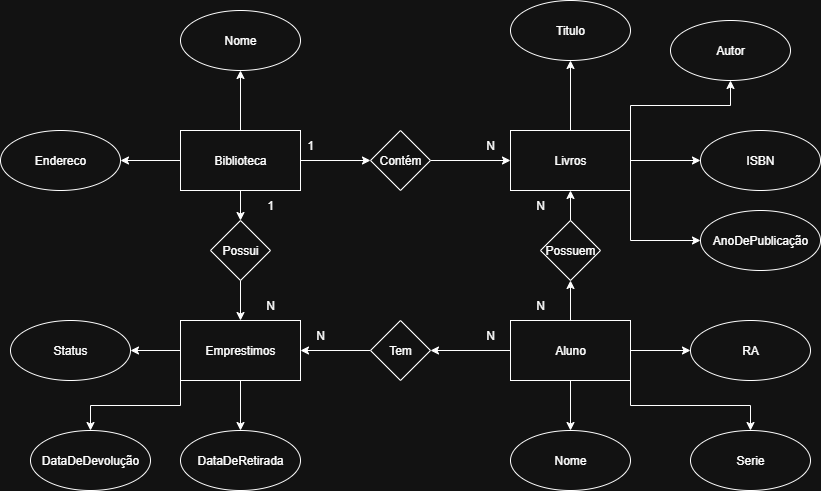

The diagram above was exported from draw.io. Its source (the exported page's mxGraphModel, read from the mxfile embedded in the PNG):
<mxGraphModel dx="1213" dy="657" grid="1" gridSize="10" guides="1" tooltips="1" connect="1" arrows="1" fold="1" page="1" pageScale="1" pageWidth="1169" pageHeight="1654" math="0" shadow="0">
  <root>
    <mxCell id="0" />
    <mxCell id="1" parent="0" />
    <mxCell id="QQnqc2Eb5ZTHZ-tjtjwI-30" style="edgeStyle=orthogonalEdgeStyle;rounded=0;orthogonalLoop=1;jettySize=auto;html=1;exitX=0.5;exitY=0;exitDx=0;exitDy=0;" parent="1" source="QQnqc2Eb5ZTHZ-tjtjwI-2" target="QQnqc2Eb5ZTHZ-tjtjwI-27" edge="1">
      <mxGeometry relative="1" as="geometry" />
    </mxCell>
    <mxCell id="QQnqc2Eb5ZTHZ-tjtjwI-31" style="edgeStyle=orthogonalEdgeStyle;rounded=0;orthogonalLoop=1;jettySize=auto;html=1;exitX=1;exitY=0;exitDx=0;exitDy=0;" parent="1" source="QQnqc2Eb5ZTHZ-tjtjwI-2" target="QQnqc2Eb5ZTHZ-tjtjwI-29" edge="1">
      <mxGeometry relative="1" as="geometry" />
    </mxCell>
    <mxCell id="QQnqc2Eb5ZTHZ-tjtjwI-33" style="edgeStyle=orthogonalEdgeStyle;rounded=0;orthogonalLoop=1;jettySize=auto;html=1;exitX=1;exitY=0.5;exitDx=0;exitDy=0;entryX=0;entryY=0.5;entryDx=0;entryDy=0;" parent="1" source="QQnqc2Eb5ZTHZ-tjtjwI-2" target="QQnqc2Eb5ZTHZ-tjtjwI-32" edge="1">
      <mxGeometry relative="1" as="geometry" />
    </mxCell>
    <mxCell id="QQnqc2Eb5ZTHZ-tjtjwI-35" style="edgeStyle=orthogonalEdgeStyle;rounded=0;orthogonalLoop=1;jettySize=auto;html=1;exitX=1;exitY=1;exitDx=0;exitDy=0;entryX=0;entryY=0.5;entryDx=0;entryDy=0;" parent="1" source="QQnqc2Eb5ZTHZ-tjtjwI-2" target="QQnqc2Eb5ZTHZ-tjtjwI-34" edge="1">
      <mxGeometry relative="1" as="geometry" />
    </mxCell>
    <mxCell id="QQnqc2Eb5ZTHZ-tjtjwI-2" value="Livros" style="rounded=0;whiteSpace=wrap;html=1;" parent="1" vertex="1">
      <mxGeometry x="620" y="160" width="120" height="60" as="geometry" />
    </mxCell>
    <mxCell id="QQnqc2Eb5ZTHZ-tjtjwI-8" style="edgeStyle=orthogonalEdgeStyle;rounded=0;orthogonalLoop=1;jettySize=auto;html=1;exitX=0.5;exitY=1;exitDx=0;exitDy=0;entryX=0.5;entryY=0;entryDx=0;entryDy=0;" parent="1" source="QQnqc2Eb5ZTHZ-tjtjwI-3" target="QQnqc2Eb5ZTHZ-tjtjwI-7" edge="1">
      <mxGeometry relative="1" as="geometry" />
    </mxCell>
    <mxCell id="QQnqc2Eb5ZTHZ-tjtjwI-11" style="edgeStyle=orthogonalEdgeStyle;rounded=0;orthogonalLoop=1;jettySize=auto;html=1;exitX=1;exitY=0.5;exitDx=0;exitDy=0;entryX=0;entryY=0.5;entryDx=0;entryDy=0;" parent="1" source="QQnqc2Eb5ZTHZ-tjtjwI-3" target="QQnqc2Eb5ZTHZ-tjtjwI-10" edge="1">
      <mxGeometry relative="1" as="geometry" />
    </mxCell>
    <mxCell id="QQnqc2Eb5ZTHZ-tjtjwI-40" style="edgeStyle=orthogonalEdgeStyle;rounded=0;orthogonalLoop=1;jettySize=auto;html=1;exitX=0.5;exitY=0;exitDx=0;exitDy=0;entryX=0.5;entryY=1;entryDx=0;entryDy=0;" parent="1" source="QQnqc2Eb5ZTHZ-tjtjwI-3" target="QQnqc2Eb5ZTHZ-tjtjwI-39" edge="1">
      <mxGeometry relative="1" as="geometry" />
    </mxCell>
    <mxCell id="QQnqc2Eb5ZTHZ-tjtjwI-42" style="edgeStyle=orthogonalEdgeStyle;rounded=0;orthogonalLoop=1;jettySize=auto;html=1;exitX=0;exitY=0.5;exitDx=0;exitDy=0;entryX=1;entryY=0.5;entryDx=0;entryDy=0;" parent="1" source="QQnqc2Eb5ZTHZ-tjtjwI-3" target="QQnqc2Eb5ZTHZ-tjtjwI-41" edge="1">
      <mxGeometry relative="1" as="geometry" />
    </mxCell>
    <mxCell id="QQnqc2Eb5ZTHZ-tjtjwI-3" value="Biblioteca" style="rounded=0;whiteSpace=wrap;html=1;" parent="1" vertex="1">
      <mxGeometry x="290" y="160" width="120" height="60" as="geometry" />
    </mxCell>
    <mxCell id="QQnqc2Eb5ZTHZ-tjtjwI-15" style="edgeStyle=orthogonalEdgeStyle;rounded=0;orthogonalLoop=1;jettySize=auto;html=1;exitX=0.5;exitY=0;exitDx=0;exitDy=0;entryX=0.5;entryY=1;entryDx=0;entryDy=0;" parent="1" source="QQnqc2Eb5ZTHZ-tjtjwI-4" target="QQnqc2Eb5ZTHZ-tjtjwI-13" edge="1">
      <mxGeometry relative="1" as="geometry" />
    </mxCell>
    <mxCell id="QQnqc2Eb5ZTHZ-tjtjwI-17" style="edgeStyle=orthogonalEdgeStyle;rounded=0;orthogonalLoop=1;jettySize=auto;html=1;exitX=0;exitY=0.5;exitDx=0;exitDy=0;entryX=1;entryY=0.5;entryDx=0;entryDy=0;" parent="1" source="QQnqc2Eb5ZTHZ-tjtjwI-4" target="QQnqc2Eb5ZTHZ-tjtjwI-16" edge="1">
      <mxGeometry relative="1" as="geometry" />
    </mxCell>
    <mxCell id="QQnqc2Eb5ZTHZ-tjtjwI-38" style="edgeStyle=orthogonalEdgeStyle;rounded=0;orthogonalLoop=1;jettySize=auto;html=1;exitX=0.5;exitY=1;exitDx=0;exitDy=0;entryX=0.5;entryY=0;entryDx=0;entryDy=0;" parent="1" source="QQnqc2Eb5ZTHZ-tjtjwI-4" target="QQnqc2Eb5ZTHZ-tjtjwI-37" edge="1">
      <mxGeometry relative="1" as="geometry" />
    </mxCell>
    <mxCell id="QQnqc2Eb5ZTHZ-tjtjwI-44" style="edgeStyle=orthogonalEdgeStyle;rounded=0;orthogonalLoop=1;jettySize=auto;html=1;exitX=1;exitY=0.5;exitDx=0;exitDy=0;" parent="1" source="QQnqc2Eb5ZTHZ-tjtjwI-4" target="QQnqc2Eb5ZTHZ-tjtjwI-43" edge="1">
      <mxGeometry relative="1" as="geometry" />
    </mxCell>
    <mxCell id="QQnqc2Eb5ZTHZ-tjtjwI-46" style="edgeStyle=orthogonalEdgeStyle;rounded=0;orthogonalLoop=1;jettySize=auto;html=1;exitX=1;exitY=1;exitDx=0;exitDy=0;entryX=0.5;entryY=0;entryDx=0;entryDy=0;" parent="1" source="QQnqc2Eb5ZTHZ-tjtjwI-4" target="QQnqc2Eb5ZTHZ-tjtjwI-45" edge="1">
      <mxGeometry relative="1" as="geometry" />
    </mxCell>
    <mxCell id="QQnqc2Eb5ZTHZ-tjtjwI-4" value="Aluno" style="rounded=0;whiteSpace=wrap;html=1;" parent="1" vertex="1">
      <mxGeometry x="620" y="350" width="120" height="60" as="geometry" />
    </mxCell>
    <mxCell id="QQnqc2Eb5ZTHZ-tjtjwI-49" style="edgeStyle=orthogonalEdgeStyle;rounded=0;orthogonalLoop=1;jettySize=auto;html=1;exitX=0.5;exitY=1;exitDx=0;exitDy=0;entryX=0.5;entryY=0;entryDx=0;entryDy=0;" parent="1" source="QQnqc2Eb5ZTHZ-tjtjwI-5" target="QQnqc2Eb5ZTHZ-tjtjwI-47" edge="1">
      <mxGeometry relative="1" as="geometry" />
    </mxCell>
    <mxCell id="QQnqc2Eb5ZTHZ-tjtjwI-50" style="edgeStyle=orthogonalEdgeStyle;rounded=0;orthogonalLoop=1;jettySize=auto;html=1;exitX=0;exitY=1;exitDx=0;exitDy=0;entryX=0.5;entryY=0;entryDx=0;entryDy=0;" parent="1" source="QQnqc2Eb5ZTHZ-tjtjwI-5" target="QQnqc2Eb5ZTHZ-tjtjwI-48" edge="1">
      <mxGeometry relative="1" as="geometry" />
    </mxCell>
    <mxCell id="QQnqc2Eb5ZTHZ-tjtjwI-52" style="edgeStyle=orthogonalEdgeStyle;rounded=0;orthogonalLoop=1;jettySize=auto;html=1;exitX=0;exitY=0.5;exitDx=0;exitDy=0;entryX=1;entryY=0.5;entryDx=0;entryDy=0;" parent="1" source="QQnqc2Eb5ZTHZ-tjtjwI-5" target="QQnqc2Eb5ZTHZ-tjtjwI-51" edge="1">
      <mxGeometry relative="1" as="geometry" />
    </mxCell>
    <mxCell id="QQnqc2Eb5ZTHZ-tjtjwI-5" value="Emprestimos" style="rounded=0;whiteSpace=wrap;html=1;" parent="1" vertex="1">
      <mxGeometry x="290" y="350" width="120" height="60" as="geometry" />
    </mxCell>
    <mxCell id="QQnqc2Eb5ZTHZ-tjtjwI-9" style="edgeStyle=orthogonalEdgeStyle;rounded=0;orthogonalLoop=1;jettySize=auto;html=1;exitX=0.5;exitY=1;exitDx=0;exitDy=0;entryX=0.5;entryY=0;entryDx=0;entryDy=0;" parent="1" source="QQnqc2Eb5ZTHZ-tjtjwI-7" target="QQnqc2Eb5ZTHZ-tjtjwI-5" edge="1">
      <mxGeometry relative="1" as="geometry" />
    </mxCell>
    <mxCell id="QQnqc2Eb5ZTHZ-tjtjwI-7" value="Possui" style="rhombus;whiteSpace=wrap;html=1;" parent="1" vertex="1">
      <mxGeometry x="320" y="250" width="60" height="60" as="geometry" />
    </mxCell>
    <mxCell id="QQnqc2Eb5ZTHZ-tjtjwI-12" style="edgeStyle=orthogonalEdgeStyle;rounded=0;orthogonalLoop=1;jettySize=auto;html=1;exitX=1;exitY=0.5;exitDx=0;exitDy=0;entryX=0;entryY=0.5;entryDx=0;entryDy=0;" parent="1" source="QQnqc2Eb5ZTHZ-tjtjwI-10" target="QQnqc2Eb5ZTHZ-tjtjwI-2" edge="1">
      <mxGeometry relative="1" as="geometry" />
    </mxCell>
    <mxCell id="QQnqc2Eb5ZTHZ-tjtjwI-10" value="Contém" style="rhombus;whiteSpace=wrap;html=1;" parent="1" vertex="1">
      <mxGeometry x="480" y="160" width="60" height="60" as="geometry" />
    </mxCell>
    <mxCell id="QQnqc2Eb5ZTHZ-tjtjwI-14" style="edgeStyle=orthogonalEdgeStyle;rounded=0;orthogonalLoop=1;jettySize=auto;html=1;exitX=0.5;exitY=0;exitDx=0;exitDy=0;entryX=0.5;entryY=1;entryDx=0;entryDy=0;" parent="1" source="QQnqc2Eb5ZTHZ-tjtjwI-13" target="QQnqc2Eb5ZTHZ-tjtjwI-2" edge="1">
      <mxGeometry relative="1" as="geometry" />
    </mxCell>
    <mxCell id="QQnqc2Eb5ZTHZ-tjtjwI-13" value="Possuem" style="rhombus;whiteSpace=wrap;html=1;" parent="1" vertex="1">
      <mxGeometry x="650" y="250" width="60" height="60" as="geometry" />
    </mxCell>
    <mxCell id="QQnqc2Eb5ZTHZ-tjtjwI-18" style="edgeStyle=orthogonalEdgeStyle;rounded=0;orthogonalLoop=1;jettySize=auto;html=1;exitX=0;exitY=0.5;exitDx=0;exitDy=0;entryX=1;entryY=0.5;entryDx=0;entryDy=0;" parent="1" source="QQnqc2Eb5ZTHZ-tjtjwI-16" target="QQnqc2Eb5ZTHZ-tjtjwI-5" edge="1">
      <mxGeometry relative="1" as="geometry" />
    </mxCell>
    <mxCell id="QQnqc2Eb5ZTHZ-tjtjwI-16" value="Tem" style="rhombus;whiteSpace=wrap;html=1;" parent="1" vertex="1">
      <mxGeometry x="480" y="350" width="60" height="60" as="geometry" />
    </mxCell>
    <mxCell id="QQnqc2Eb5ZTHZ-tjtjwI-19" value="1" style="text;html=1;align=center;verticalAlign=middle;whiteSpace=wrap;rounded=0;" parent="1" vertex="1">
      <mxGeometry x="390" y="160" width="60" height="30" as="geometry" />
    </mxCell>
    <mxCell id="QQnqc2Eb5ZTHZ-tjtjwI-20" value="1" style="text;html=1;align=center;verticalAlign=middle;whiteSpace=wrap;rounded=0;" parent="1" vertex="1">
      <mxGeometry x="350" y="220" width="60" height="30" as="geometry" />
    </mxCell>
    <mxCell id="QQnqc2Eb5ZTHZ-tjtjwI-21" value="N&lt;span style=&quot;color: rgba(0, 0, 0, 0); font-family: monospace; font-size: 0px; text-align: start; text-wrap-mode: nowrap;&quot;&gt;%3CmxGraphModel%3E%3Croot%3E%3CmxCell%20id%3D%220%22%2F%3E%3CmxCell%20id%3D%221%22%20parent%3D%220%22%2F%3E%3CmxCell%20id%3D%222%22%20value%3D%221%22%20style%3D%22text%3Bhtml%3D1%3Balign%3Dcenter%3BverticalAlign%3Dmiddle%3BwhiteSpace%3Dwrap%3Brounded%3D0%3B%22%20vertex%3D%221%22%20parent%3D%221%22%3E%3CmxGeometry%20x%3D%22350%22%20y%3D%22220%22%20width%3D%2260%22%20height%3D%2230%22%20as%3D%22geometry%22%2F%3E%3C%2FmxCell%3E%3C%2Froot%3E%3C%2FmxGraphModel%3E&lt;/span&gt;" style="text;html=1;align=center;verticalAlign=middle;whiteSpace=wrap;rounded=0;" parent="1" vertex="1">
      <mxGeometry x="350" y="320" width="60" height="30" as="geometry" />
    </mxCell>
    <mxCell id="QQnqc2Eb5ZTHZ-tjtjwI-22" value="N" style="text;html=1;align=center;verticalAlign=middle;whiteSpace=wrap;rounded=0;" parent="1" vertex="1">
      <mxGeometry x="400" y="350" width="60" height="30" as="geometry" />
    </mxCell>
    <mxCell id="QQnqc2Eb5ZTHZ-tjtjwI-23" value="N&lt;span style=&quot;color: rgba(0, 0, 0, 0); font-family: monospace; font-size: 0px; text-align: start; text-wrap-mode: nowrap;&quot;&gt;%3CmxGraphModel%3E%3Croot%3E%3CmxCell%20id%3D%220%22%2F%3E%3CmxCell%20id%3D%221%22%20parent%3D%220%22%2F%3E%3CmxCell%20id%3D%222%22%20value%3D%221%22%20style%3D%22text%3Bhtml%3D1%3Balign%3Dcenter%3BverticalAlign%3Dmiddle%3BwhiteSpace%3Dwrap%3Brounded%3D0%3B%22%20vertex%3D%221%22%20parent%3D%221%22%3E%3CmxGeometry%20x%3D%22350%22%20y%3D%22220%22%20width%3D%2260%22%20height%3D%2230%22%20as%3D%22geometry%22%2F%3E%3C%2FmxCell%3E%3C%2Froot%3E%3C%2FmxGraphModel%3E&lt;/span&gt;" style="text;html=1;align=center;verticalAlign=middle;whiteSpace=wrap;rounded=0;" parent="1" vertex="1">
      <mxGeometry x="570" y="350" width="60" height="30" as="geometry" />
    </mxCell>
    <mxCell id="QQnqc2Eb5ZTHZ-tjtjwI-24" value="N&lt;span style=&quot;color: rgba(0, 0, 0, 0); font-family: monospace; font-size: 0px; text-align: start; text-wrap-mode: nowrap;&quot;&gt;%3CmxGraphModel%3E%3Croot%3E%3CmxCell%20id%3D%220%22%2F%3E%3CmxCell%20id%3D%221%22%20parent%3D%220%22%2F%3E%3CmxCell%20id%3D%222%22%20value%3D%221%22%20style%3D%22text%3Bhtml%3D1%3Balign%3Dcenter%3BverticalAlign%3Dmiddle%3BwhiteSpace%3Dwrap%3Brounded%3D0%3B%22%20vertex%3D%221%22%20parent%3D%221%22%3E%3CmxGeometry%20x%3D%22350%22%20y%3D%22220%22%20width%3D%2260%22%20height%3D%2230%22%20as%3D%22geometry%22%2F%3E%3C%2FmxCell%3E%3C%2Froot%3E%3C%2FmxGraphModel%3E&lt;/span&gt;" style="text;html=1;align=center;verticalAlign=middle;whiteSpace=wrap;rounded=0;" parent="1" vertex="1">
      <mxGeometry x="620" y="320" width="60" height="30" as="geometry" />
    </mxCell>
    <mxCell id="QQnqc2Eb5ZTHZ-tjtjwI-25" value="N&lt;span style=&quot;color: rgba(0, 0, 0, 0); font-family: monospace; font-size: 0px; text-align: start; text-wrap-mode: nowrap;&quot;&gt;%3CmxGraphModel%3E%3Croot%3E%3CmxCell%20id%3D%220%22%2F%3E%3CmxCell%20id%3D%221%22%20parent%3D%220%22%2F%3E%3CmxCell%20id%3D%222%22%20value%3D%221%22%20style%3D%22text%3Bhtml%3D1%3Balign%3Dcenter%3BverticalAlign%3Dmiddle%3BwhiteSpace%3Dwrap%3Brounded%3D0%3B%22%20vertex%3D%221%22%20parent%3D%221%22%3E%3CmxGeometry%20x%3D%22350%22%20y%3D%22220%22%20width%3D%2260%22%20height%3D%2230%22%20as%3D%22geometry%22%2F%3E%3C%2FmxCell%3E%3C%2Froot%3E%3C%2FmxGraphModel%3E&lt;/span&gt;" style="text;html=1;align=center;verticalAlign=middle;whiteSpace=wrap;rounded=0;" parent="1" vertex="1">
      <mxGeometry x="620" y="220" width="60" height="30" as="geometry" />
    </mxCell>
    <mxCell id="QQnqc2Eb5ZTHZ-tjtjwI-26" value="N&lt;span style=&quot;color: rgba(0, 0, 0, 0); font-family: monospace; font-size: 0px; text-align: start; text-wrap-mode: nowrap;&quot;&gt;%3CmxGraphModel%3E%3Croot%3E%3CmxCell%20id%3D%220%22%2F%3E%3CmxCell%20id%3D%221%22%20parent%3D%220%22%2F%3E%3CmxCell%20id%3D%222%22%20value%3D%221%22%20style%3D%22text%3Bhtml%3D1%3Balign%3Dcenter%3BverticalAlign%3Dmiddle%3BwhiteSpace%3Dwrap%3Brounded%3D0%3B%22%20vertex%3D%221%22%20parent%3D%221%22%3E%3CmxGeometry%20x%3D%22350%22%20y%3D%22220%22%20width%3D%2260%22%20height%3D%2230%22%20as%3D%22geometry%22%2F%3E%3C%2FmxCell%3E%3C%2Froot%3E%3C%2FmxGraphModel%3E&lt;/span&gt;" style="text;html=1;align=center;verticalAlign=middle;whiteSpace=wrap;rounded=0;" parent="1" vertex="1">
      <mxGeometry x="570" y="160" width="60" height="30" as="geometry" />
    </mxCell>
    <mxCell id="QQnqc2Eb5ZTHZ-tjtjwI-27" value="Titulo" style="ellipse;whiteSpace=wrap;html=1;" parent="1" vertex="1">
      <mxGeometry x="620" y="30" width="120" height="60" as="geometry" />
    </mxCell>
    <mxCell id="QQnqc2Eb5ZTHZ-tjtjwI-29" value="Autor" style="ellipse;whiteSpace=wrap;html=1;" parent="1" vertex="1">
      <mxGeometry x="780" y="50" width="120" height="60" as="geometry" />
    </mxCell>
    <mxCell id="QQnqc2Eb5ZTHZ-tjtjwI-32" value="ISBN" style="ellipse;whiteSpace=wrap;html=1;" parent="1" vertex="1">
      <mxGeometry x="810" y="160" width="120" height="60" as="geometry" />
    </mxCell>
    <mxCell id="QQnqc2Eb5ZTHZ-tjtjwI-34" value="AnoDePublicação" style="ellipse;whiteSpace=wrap;html=1;" parent="1" vertex="1">
      <mxGeometry x="810" y="240" width="120" height="60" as="geometry" />
    </mxCell>
    <mxCell id="QQnqc2Eb5ZTHZ-tjtjwI-37" value="Nome" style="ellipse;whiteSpace=wrap;html=1;" parent="1" vertex="1">
      <mxGeometry x="620" y="460" width="120" height="60" as="geometry" />
    </mxCell>
    <mxCell id="QQnqc2Eb5ZTHZ-tjtjwI-39" value="Nome" style="ellipse;whiteSpace=wrap;html=1;" parent="1" vertex="1">
      <mxGeometry x="290" y="40" width="120" height="60" as="geometry" />
    </mxCell>
    <mxCell id="QQnqc2Eb5ZTHZ-tjtjwI-41" value="Endereco" style="ellipse;whiteSpace=wrap;html=1;" parent="1" vertex="1">
      <mxGeometry x="110" y="160" width="120" height="60" as="geometry" />
    </mxCell>
    <mxCell id="QQnqc2Eb5ZTHZ-tjtjwI-43" value="RA" style="ellipse;whiteSpace=wrap;html=1;" parent="1" vertex="1">
      <mxGeometry x="800" y="350" width="120" height="60" as="geometry" />
    </mxCell>
    <mxCell id="QQnqc2Eb5ZTHZ-tjtjwI-45" value="Serie" style="ellipse;whiteSpace=wrap;html=1;" parent="1" vertex="1">
      <mxGeometry x="800" y="460" width="120" height="60" as="geometry" />
    </mxCell>
    <mxCell id="QQnqc2Eb5ZTHZ-tjtjwI-47" value="DataDeRetirada&lt;span style=&quot;color: rgba(0, 0, 0, 0); font-family: monospace; font-size: 0px; text-align: start; text-wrap-mode: nowrap;&quot;&gt;%3CmxGraphModel%3E%3Croot%3E%3CmxCell%20id%3D%220%22%2F%3E%3CmxCell%20id%3D%221%22%20parent%3D%220%22%2F%3E%3CmxCell%20id%3D%222%22%20value%3D%22AnoDePublica%C3%A7%C3%A3o%22%20style%3D%22ellipse%3BwhiteSpace%3Dwrap%3Bhtml%3D1%3B%22%20vertex%3D%221%22%20parent%3D%221%22%3E%3CmxGeometry%20x%3D%22810%22%20y%3D%22240%22%20width%3D%22120%22%20height%3D%2260%22%20as%3D%22geometry%22%2F%3E%3C%2FmxCell%3E%3C%2Froot%3E%3C%2FmxGraphModel%3E&lt;/span&gt;&lt;span style=&quot;color: rgba(0, 0, 0, 0); font-family: monospace; font-size: 0px; text-align: start; text-wrap-mode: nowrap;&quot;&gt;%3CmxGraphModel%3E%3Croot%3E%3CmxCell%20id%3D%220%22%2F%3E%3CmxCell%20id%3D%221%22%20parent%3D%220%22%2F%3E%3CmxCell%20id%3D%222%22%20value%3D%22AnoDePublica%C3%A7%C3%A3o%22%20style%3D%22ellipse%3BwhiteSpace%3Dwrap%3Bhtml%3D1%3B%22%20vertex%3D%221%22%20parent%3D%221%22%3E%3CmxGeometry%20x%3D%22810%22%20y%3D%22240%22%20width%3D%22120%22%20height%3D%2260%22%20as%3D%22geometry%22%2F%3E%3C%2FmxCell%3E%3C%2Froot%3E%3C%2FmxGraphModel%3E&lt;/span&gt;" style="ellipse;whiteSpace=wrap;html=1;" parent="1" vertex="1">
      <mxGeometry x="290" y="460" width="120" height="60" as="geometry" />
    </mxCell>
    <mxCell id="QQnqc2Eb5ZTHZ-tjtjwI-48" value="DataDeDevolução&lt;span style=&quot;color: rgba(0, 0, 0, 0); font-family: monospace; font-size: 0px; text-align: start; text-wrap-mode: nowrap;&quot;&gt;%3CmxGraphModel%3E%3Croot%3E%3CmxCell%20id%3D%220%22%2F%3E%3CmxCell%20id%3D%221%22%20parent%3D%220%22%2F%3E%3CmxCell%20id%3D%222%22%20value%3D%22AnoDePublica%C3%A7%C3%A3o%22%20style%3D%22ellipse%3BwhiteSpace%3Dwrap%3Bhtml%3D1%3B%22%20vertex%3D%221%22%20parent%3D%221%22%3E%3CmxGeometry%20x%3D%22810%22%20y%3D%22240%22%20width%3D%22120%22%20height%3D%2260%22%20as%3D%22geometry%22%2F%3E%3C%2FmxCell%3E%3C%2Froot%3E%3C%2FmxGraphModel%3E&lt;/span&gt;&lt;span style=&quot;color: rgba(0, 0, 0, 0); font-family: monospace; font-size: 0px; text-align: start; text-wrap-mode: nowrap;&quot;&gt;%3CmxGraphModel%3E%3Croot%3E%3CmxCell%20id%3D%220%22%2F%3E%3CmxCell%20id%3D%221%22%20parent%3D%220%22%2F%3E%3CmxCell%20id%3D%222%22%20value%3D%22AnoDePublica%C3%A7%C3%A3o%22%20style%3D%22ellipse%3BwhiteSpace%3Dwrap%3Bhtml%3D1%3B%22%20vertex%3D%221%22%20parent%3D%221%22%3E%3CmxGeometry%20x%3D%22810%22%20y%3D%22240%22%20width%3D%22120%22%20height%3D%2260%22%20as%3D%22geometry%22%2F%3E%3C%2FmxCell%3E%3C%2Froot%3E%3C%2FmxGraphModel%3&lt;/span&gt;" style="ellipse;whiteSpace=wrap;html=1;" parent="1" vertex="1">
      <mxGeometry x="140" y="460" width="120" height="60" as="geometry" />
    </mxCell>
    <mxCell id="QQnqc2Eb5ZTHZ-tjtjwI-51" value="Status" style="ellipse;whiteSpace=wrap;html=1;" parent="1" vertex="1">
      <mxGeometry x="120" y="350" width="120" height="60" as="geometry" />
    </mxCell>
  </root>
</mxGraphModel>